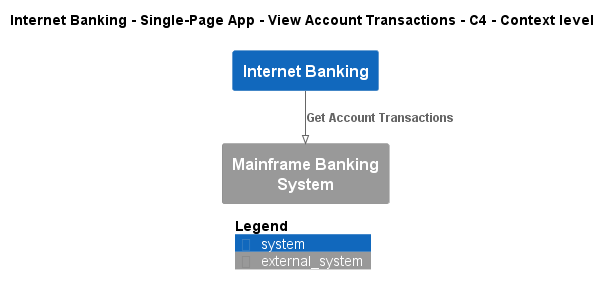

The diagram above was rendered by PlantUML. Its source (embedded in the PNG):
@startuml
!pragma layout smetana
!include ..\..\..\..\..\..\.c4s\C4_Context.puml

AddElementTag("state:new", $bgColor=green, $fontColor=#ffffff, $borderColor=green, $shadowing="False")
AddElementTag("state:changed", $bgColor=orange, $fontColor=#ffffff, $borderColor=orange, $shadowing="False")
AddElementTag("state:removed", $bgColor=red, $fontColor=#ffffff, $borderColor=red, $shadowing="False")

AddRelTag("state:new", $textColor=green, $lineColor=green)
AddRelTag("state:changed", $textColor=orange, $lineColor=orange)
AddRelTag("state:removed", $textColor=red, $lineColor=red)

SHOW_PERSON_PORTRAIT()
LAYOUT_TOP_DOWN()

skinparam linetype polyline

title Internet Banking - Single-Page App - View Account Transactions - C4 - Context level

System(BigBankPlc.SoftwareSystems.InternetBanking, "Internet Banking", "")
System_Ext(BigBankPlc.SoftwareSystems.MainframeBankingSystem, "Mainframe Banking System", "")

Rel(BigBankPlc.SoftwareSystems.InternetBanking, BigBankPlc.SoftwareSystems.MainframeBankingSystem, "Get Account Transactions")


SHOW_LEGEND()
@enduml